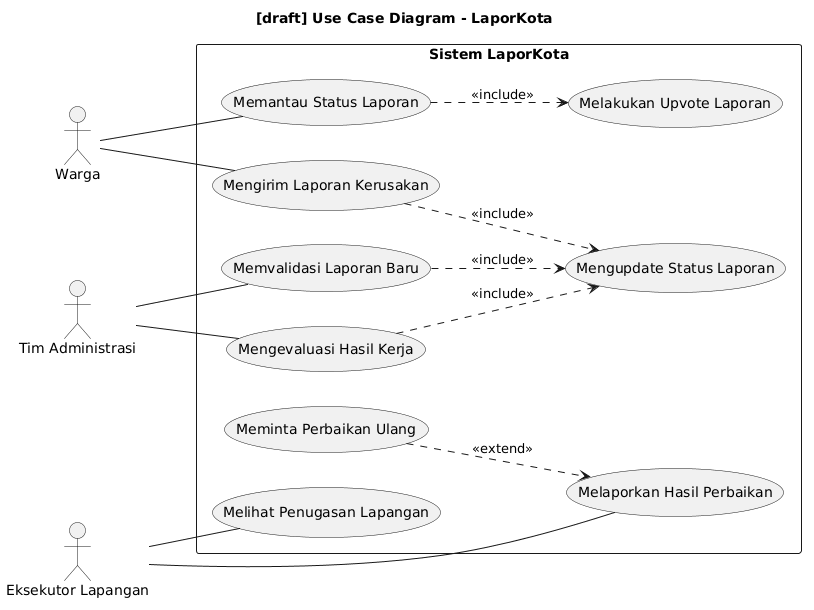

The diagram above was rendered by PlantUML. Its source (embedded in the PNG):
@startuml
title [draft] Use Case Diagram - LaporKota
left to right direction

actor "Warga" as warga
actor "Tim Administrasi" as admin
actor "Eksekutor Lapangan" as eksekutor

rectangle "Sistem LaporKota" {
  usecase "Mengirim Laporan Kerusakan" as UC1
  usecase "Memvalidasi Laporan Baru" as UC2
  usecase "Melihat Penugasan Lapangan" as UC3
  usecase "Melaporkan Hasil Perbaikan" as UC4
  usecase "Mengevaluasi Hasil Kerja" as UC5
  usecase "Memantau Status Laporan" as UC6
  usecase "Mengupdate Status Laporan" as UC_Status
  usecase "Meminta Perbaikan Ulang" as UC_Rework
  usecase "Melakukan Upvote Laporan" as UC_Upvote
}

warga -- UC1
admin -- UC2
eksekutor -- UC3
eksekutor -- UC4
admin -- UC5
warga -- UC6

UC1 ..> UC_Status : <<include>>
UC2 ..> UC_Status : <<include>>
UC5 ..> UC_Status : <<include>>
UC6 ..> UC_Upvote : <<include>>
UC_Rework ..> UC4 : <<extend>>
@enduml